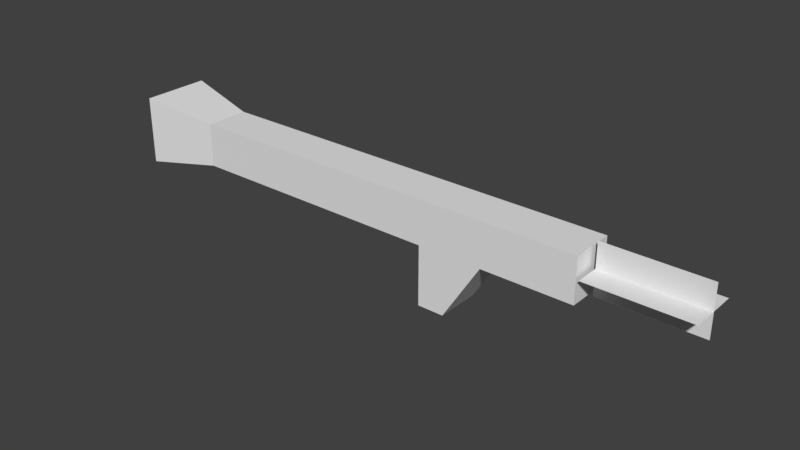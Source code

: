 # Source: rpg_reload.blend  (saved by Blender 2.79.0; exported with 4.5.12 LTS)
import bpy
from mathutils import Matrix  # noqa: F401  (used for matrix-valued properties, if any)

bpy.ops.wm.read_factory_settings(use_empty=True)
scene = bpy.context.scene
scene.name = 'Scene'

# ---- collections
col_collection_1 = bpy.data.collections.new('Collection 1'); scene.collection.children.link(col_collection_1)

# ---- materials (node trees are filled in below, after node groups)
mat_material = bpy.data.materials.new('Material')
mat_material.alpha_threshold = 0.0
mat_material.use_transparent_shadow = False
mat_material.roughness = 0.5
mat_material.line_color = (0.0, 0.0, 0.0, 1.0)

# ---- material node trees

# ---- world
world_world = bpy.data.worlds.new('World'); scene.world = world_world
world_world.color = (0.05088, 0.05088, 0.05088)
world_world.use_sun_shadow = False
world_world.sun_shadow_jitter_overblur = 0.0
world_world.cycles.sampling_method = 'MANUAL'

# ---- meshes
me_cube = bpy.data.meshes.new('Cube')
me_cube.from_pydata([(17.98, 1.0, 9.02), (17.98, -1.0, 9.02), (-4.429, -1.559, 8.461), (-4.429, 1.559, 8.461), (17.98, 1.0, 11.02), (17.98, -1.0, 11.02), (-4.429, -1.559, 11.58), (-4.429, 1.559, 11.58), (-0.9886, 1.0, 9.02), (-0.9886, -1.0, 9.02), (-0.9886, 1.0, 11.02), (-0.9886, -1.0, 11.02), (10.92, 1.0, 6.288), (10.92, -1.0, 6.288), (10.92, 1.0, 11.02), (10.92, -1.0, 11.02), (12.14, 1.0, 6.288), (12.14, -1.0, 6.288), (12.14, 1.0, 11.02), (12.14, -1.0, 11.02), (13.86, 1.0, 9.02), (13.86, -1.0, 9.02), (13.86, 1.0, 11.02), (13.86, -1.0, 11.02), (10.92, 1.0, 9.02), (10.92, -1.0, 9.02), (10.92, 1.0, 11.02), (10.92, -1.0, 11.02)], [], [(8, 9, 2, 3), (10, 7, 6, 11), (0, 4, 5, 1), (9, 11, 6, 2), (2, 6, 7, 3), (10, 8, 3, 7), (26, 24, 8, 10), (25, 27, 11, 9), (26, 10, 11, 27), (24, 25, 9, 8), (16, 17, 13, 12), (18, 14, 15, 19), (17, 19, 15, 13), (18, 16, 12, 14), (22, 20, 16, 18), (21, 23, 19, 17), (22, 18, 19, 23), (20, 21, 17, 16), (0, 1, 21, 20), (4, 22, 23, 5), (1, 5, 23, 21), (4, 0, 20, 22), (12, 13, 25, 24), (14, 26, 27, 15), (13, 15, 27, 25), (14, 12, 24, 26)])
_uv = me_cube.uv_layers.new(name='UVMap')
_uv.uv.foreach_set('vector', [0.1884, 0.7662, 0.2742, 0.744, 0.2543, 0.8553, 0.2194, 0.8568, 0.121, 0.8009, 0.1628, 0.928, 0.0462, 0.9467, 0.0462, 0.8129, 0.8437, 0.4707, 0.864, 0.4496, 0.8837, 0.478, 0.8553, 0.4977, 0.2742, 0.744, 0.3787, 0.7751, 0.3014, 0.9592, 0.2543, 0.8553, 0.2543, 0.8553, 0.3014, 0.9592, 0.1628, 0.928, 0.2194, 0.8568, 0.121, 0.8009, 0.1884, 0.7662, 0.2194, 0.8568, 0.1628, 0.928, 0.9283, 0.07674, 0.9283, 0.1281, 0.6225, 0.1281, 0.6225, 0.07674, 0.9283, 0.1794, 0.9283, 0.2308, 0.6225, 0.2308, 0.6225, 0.1794, 0.9283, 0.07674, 0.6225, 0.07674, 0.6225, 0.02539, 0.9283, 0.02539, 0.9283, 0.1281, 0.9283, 0.1794, 0.6225, 0.1794, 0.6225, 0.1281, 0.7337, 0.4844, 0.7347, 0.5146, 0.7143, 0.5146, 0.7143, 0.4812, 0.7681, 0.4152, 0.7461, 0.4053, 0.7624, 0.3692, 0.7844, 0.3791, 0.7347, 0.5146, 0.7347, 0.5936, 0.7143, 0.5936, 0.7143, 0.5146, 0.7681, 0.4152, 0.7337, 0.4844, 0.7143, 0.4812, 0.7461, 0.4053, 0.7976, 0.4317, 0.784, 0.4704, 0.7337, 0.4844, 0.7681, 0.4152, 0.7909, 0.507, 0.7879, 0.5841, 0.769, 0.5851, 0.7347, 0.5146, 0.7976, 0.4317, 0.7681, 0.4152, 0.7839, 0.3847, 0.8027, 0.392, 0.784, 0.4704, 0.7909, 0.507, 0.7347, 0.5146, 0.7337, 0.4844, 0.8437, 0.4707, 0.8553, 0.4977, 0.7909, 0.507, 0.784, 0.4704, 0.864, 0.4496, 0.7976, 0.4317, 0.8087, 0.3984, 0.8752, 0.4163, 0.8553, 0.4977, 0.8574, 0.5302, 0.7929, 0.5394, 0.7909, 0.507, 0.864, 0.4496, 0.8437, 0.4707, 0.784, 0.4704, 0.7976, 0.4317, 0.8157, 0.7739, 0.8157, 0.7739, 0.8157, 0.7739, 0.8157, 0.7739, 0.9076, 0.4969, 0.9067, 0.4958, 0.9067, 0.4958, 0.9221, 0.4961, 0.9221, 0.3954, 0.9221, 0.4961, 0.9067, 0.4958, 0.9067, 0.3951, 0.283, 0.2055, 0.283, 0.3556, 0.2803, 0.2055, 0.283, 0.2055])
me_cube.materials.append(mat_material)
me_cube.use_remesh_preserve_volume = False
me_cube.use_remesh_preserve_attributes = False
me_cube.use_mirror_vertex_groups = False
me_cube.update()
me_plane = bpy.data.meshes.new('Plane')
me_plane.from_pydata([(-1.0, -0.5, 0.0), (1.0, -0.5, 0.0), (-1.0, 0.5, 0.0), (1.0, 0.5, 0.0), (-1.0, 0.0, -0.5), (1.0, 0.0, -0.5), (-1.0, 0.0, 0.5), (1.0, 0.0, 0.5)], [], [(0, 1, 3, 2), (4, 5, 7, 6)])
_uv = me_plane.uv_layers.new(name='UVMap')
_uv.uv.foreach_set('vector', [0.07866, 0.5548, 0.8976, 0.5548, 0.8976, 0.9643, 0.07866, 0.9643, 0.09038, 0.0904, 0.9093, 0.0904, 0.9093, 0.4999, 0.09038, 0.4999])
me_plane.use_remesh_preserve_volume = False
me_plane.use_remesh_preserve_attributes = False
me_plane.use_mirror_vertex_groups = False
me_plane.update()

# ---- objects
ob_cube = bpy.data.objects.new('Cube', me_cube)
ob_plane = bpy.data.objects.new('Plane', me_plane)

# ---- transforms, parenting, visibility, modifiers, constraints
ob_cube.location = (0.0, 0.0, 0.0)
ob_cube.lock_rotations_4d = False
ob_cube.empty_display_type = 'ARROWS'
ob_cube.lineart.crease_threshold = 0.0
ob_plane.location = (20.43, 0.0, 10.15)
ob_plane.scale = (2.265, 2.265, 2.265)
ob_plane.lineart.crease_threshold = 0.0

# ---- collection membership
col_collection_1.objects.link(ob_cube)
col_collection_1.objects.link(ob_plane)

# ---- scene / render settings (as saved in the file)
scene.frame_start = 0; scene.frame_end = 61; scene.frame_set(0)
scene.render.engine = 'BLENDER_EEVEE_NEXT'
scene.render.resolution_percentage = 50
scene.render.dither_intensity = 0.0
scene.cycles.use_denoising = False
scene.cycles.samples = 128
scene.cycles.sampling_pattern = 'TABULATED_SOBOL'
scene.cycles.use_adaptive_sampling = False
scene.cycles.use_light_tree = False
scene.cycles.blur_glossy = 0.0
scene.cycles.sample_clamp_indirect = 0.0
scene.view_settings.view_transform = 'Standard'
bpy.context.view_layer.update()

# ---- added for rendering (the .blend has no active camera and no usable light): camera, sun
cam_auto = bpy.data.cameras.new('AutoCamera')
cam_auto.lens = 50.0
cam_auto.sensor_width = 36.0
cam_auto.clip_end = 1000.0
ob_auto_camera = bpy.data.objects.new('AutoCamera', cam_auto)
scene.collection.objects.link(ob_auto_camera)
ob_auto_camera.location = (34.8598, -30.8739, 29.5161)
ob_auto_camera.rotation_euler = (1.09748, -7.21219e-08, 0.694738)
scene.camera = ob_auto_camera
light_auto_sun = bpy.data.lights.new('AutoSun', 'SUN')
light_auto_sun.energy = 3.0
light_auto_sun.angle = 0.0523599
ob_auto_sun = bpy.data.objects.new('AutoSun', light_auto_sun)
scene.collection.objects.link(ob_auto_sun)
ob_auto_sun.rotation_euler = (0.872665, 0.174533, 0.523599)
bpy.context.view_layer.update()
